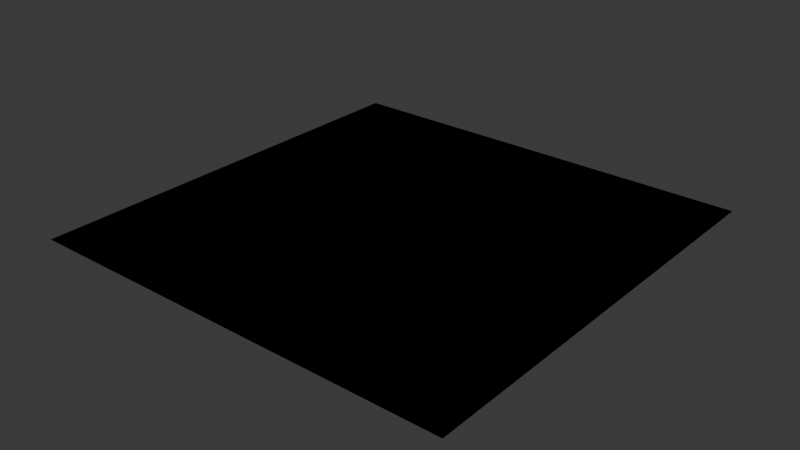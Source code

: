 # Source: shader_resources.blend  (saved by Blender 5.0.119; exported with 4.5.12 LTS)
import bpy
from mathutils import Matrix  # noqa: F401  (used for matrix-valued properties, if any)

bpy.ops.wm.read_factory_settings(use_empty=True)
scene = bpy.context.scene
scene.name = 'Scene'

# ---- collections
col_collection = bpy.data.collections.new('Collection'); scene.collection.children.link(col_collection)

# ---- materials (node trees are filled in below, after node groups)
mat_material = bpy.data.materials.new('Material')
mat_material.use_backface_culling_lightprobe_volume = False

# ---- node groups
ng_cb_material = bpy.data.node_groups.new('cb_material', 'ShaderNodeTree')
_s = ng_cb_material.interface.new_socket(name='Shader', in_out='OUTPUT', socket_type='NodeSocketShader')
ng_cb_material.interface.new_panel('Texture')
_s = ng_cb_material.interface.new_socket(name='Is Fullbright', in_out='INPUT', socket_type='NodeSocketBool')
_s.description = 'Blender preview only. Enable or disable the lightmap in the scene.'
_s = ng_cb_material.interface.new_socket(name='Use Overlay', in_out='INPUT', socket_type='NodeSocketBool')
_s.description = 'Enable or disable the diffuse overlay. Enable for B3D workflows.'
_s = ng_cb_material.interface.new_socket(name='Use Shine', in_out='INPUT', socket_type='NodeSocketBool')
_s.description = 'Enable or disable specular. Enable for B3D workflows.'
_s = ng_cb_material.interface.new_socket(name='Use Specular Mask', in_out='INPUT', socket_type='NodeSocketBool')
_s.description = 'Blender preview only. Enable or disable the specular mask.'
_s = ng_cb_material.interface.new_socket(name='Diffuse Overlay', in_out='INPUT', socket_type='NodeSocketColor')
_s.description = 'Set a color to multiply with the diffuse.'
_s = ng_cb_material.interface.new_socket(name='Light Map', in_out='INPUT', socket_type='NodeSocketColor')
_s.default_value = (1.0, 1.0, 1.0, 1.0)
_s.description = 'Set a lightmap to multiply with the diffuse. Sets the material as lightmap type in Rmesh or B3D exports'
_s = ng_cb_material.interface.new_socket(name='Diffuse Map', in_out='INPUT', socket_type='NodeSocketColor')
_s.default_value = (1.0, 1.0, 1.0, 1.0)
_s.description = 'Set the base image for the surface. If no alpha is set then this marks the material as opaque type in B3D or Rmesh exports'
_s = ng_cb_material.interface.new_socket(name='Diffuse Map Alpha', in_out='INPUT', socket_type='NodeSocketFloat')
_s.default_value = 1.0
_s.min_value = 0.0
_s.max_value = 1.0
_s.description = 'Set the alpha channel for the base surface. Marks the material as transparent type instead of opaque in B3D or Rmesh exports'
_s = ng_cb_material.interface.new_socket(name='Specular Map', in_out='INPUT', socket_type='NodeSocketColor')
_s.description = 'Blender preview only. Color of specular texture and shine value are multiplied to produce the final output'
_s = ng_cb_material.interface.new_socket(name='Normal Map', in_out='INPUT', socket_type='NodeSocketColor')
_s.default_value = (0.5, 0.5, 1.0, 1.0)
_s.description = 'Blender preview only. Rmesh files when loaded by the game will attempt to find a relevant normal by taking the name of the diffuse and adding "bump" at the end'
_s = ng_cb_material.interface.new_socket(name='Normal Strength', in_out='INPUT', socket_type='NodeSocketFloat')
_s.default_value = 1.0
_s.description = 'Blender preview only. Rmesh files when loaded by the game will attempt to find a relevant normal by taking the name of the diffuse and adding "bump" at the end'
_s = ng_cb_material.interface.new_socket(name='Emission Map', in_out='INPUT', socket_type='NodeSocketColor')
_s.description = 'Blender preview only. '
_s = ng_cb_material.interface.new_socket(name='Emission Strength', in_out='INPUT', socket_type='NodeSocketFloat')
_s.description = 'Blender preview only. '
_s = ng_cb_material.interface.new_socket(name='Shine', in_out='INPUT', socket_type='NodeSocketFloat')
_s.min_value = 0.0
_s.max_value = 1.0
_s.description = 'B3D workflow only. Controls object specular. Color of specular mask and shine value are multiplied to produce the final output'
_s = ng_cb_material.interface.new_socket(name='Blend Type', in_out='INPUT', socket_type='NodeSocketInt')
_s.default_value = 1
_s.min_value = 0
_s.max_value = 2
_s.description = 'B3D workflow only. alpha = 0, multiply = 1, add = 2'
_s = ng_cb_material.interface.new_socket(name='Full Bright', in_out='INPUT', socket_type='NodeSocketBool')
_s.description = 'B3D workflow only'
_s = ng_cb_material.interface.new_socket(name='Use Vertex Colors Instead Of Brush Color', in_out='INPUT', socket_type='NodeSocketBool')
_s.description = 'B3D workflow only'
_s = ng_cb_material.interface.new_socket(name='Flat Shaded', in_out='INPUT', socket_type='NodeSocketBool')
_s.description = 'B3D workflow only'
_s = ng_cb_material.interface.new_socket(name='Disable Fog', in_out='INPUT', socket_type='NodeSocketBool')
_s.description = 'B3D workflow only'
_s = ng_cb_material.interface.new_socket(name='Disable Backface Culling', in_out='INPUT', socket_type='NodeSocketBool')
_s.description = 'B3D workflow only'
_s = ng_cb_material.interface.new_socket(name='Unknown 5', in_out='INPUT', socket_type='NodeSocketBool')
_s.description = 'B3D workflow only. Potentially a bug from early development and not a real flag. Used by the 173 b3d map file'
_N = ng_cb_material.nodes; _L = ng_cb_material.links
n0 = _N.new('NodeGroupOutput'); n0.name = 'Group Output'; n0.location = (4900, -200)
n1 = _N.new('NodeGroupInput'); n1.name = 'Group Input'; n1.location = (-4140, -700)
n1.width = 216
n2 = _N.new('NodeGroupOutput'); n2.name = 'Group Output.001'; n2.location = (-2280, -660)
n3 = _N.new('ShaderNodeBsdfPrincipled'); n3.name = 'Principled BSDF'; n3.location = (-2900, -672)
n3.inputs[28].default_value = 1.0
n4 = _N.new('ShaderNodeNormalMap'); n4.name = 'Normal Map'; n4.location = (-3080, -920)
n5 = _N.new('ShaderNodeMix'); n5.name = 'Mix.001'; n5.location = (-3780, -680)
n5.data_type = 'RGBA'
n5.blend_type = 'MULTIPLY'
n6 = _N.new('ShaderNodeMix'); n6.name = 'Mix.002'; n6.location = (-3460, -680)
n6.data_type = 'RGBA'
n6.blend_type = 'MULTIPLY'
n6.inputs[0].default_value = 1.0
n7 = _N.new('ShaderNodeGamma'); n7.name = 'Gamma'; n7.location = (-3300, -680)
n8 = _N.new('ShaderNodeEmission'); n8.name = 'Emission'; n8.location = (-2860, -1260)
n9 = _N.new('ShaderNodeLightPath'); n9.name = 'Light Path'; n9.location = (-2860, -1400)
n10 = _N.new('ShaderNodeMixShader'); n10.name = 'Mix Shader.001'; n10.location = (-2440, -660)
n11 = _N.new('ShaderNodeMix'); n11.name = 'Mix.003'; n11.location = (-3140, -680)
n11.data_type = 'RGBA'
n12 = _N.new('ShaderNodeMix'); n12.name = 'Mix.004'; n12.location = (-3620, -680)
n12.data_type = 'RGBA'
n13 = _N.new('ShaderNodeMath'); n13.name = 'Math'; n13.location = (-3580, -1140)
n13.operation = 'MULTIPLY'
n14 = _N.new('ShaderNodeMix'); n14.name = 'Mix'; n14.location = (-3780, -1280)
n15 = _N.new('ShaderNodeMix'); n15.name = 'Mix.005'; n15.location = (-3800, -1040)
n15.inputs[2].default_value = 1.0
_L.new(n4.outputs[0], n3.inputs[5])
_L.new(n1.outputs[10], n4.inputs[0])
_L.new(n1.outputs[9], n4.inputs[1])
_L.new(n6.outputs[2], n7.inputs[0])
_L.new(n1.outputs[5], n6.inputs[7])
_L.new(n1.outputs[7], n3.inputs[4])
_L.new(n1.outputs[12], n8.inputs[1])
_L.new(n10.outputs[0], n2.inputs[0])
_L.new(n9.outputs[0], n10.inputs[0])
_L.new(n3.outputs[0], n10.inputs[2])
_L.new(n8.outputs[0], n10.inputs[1])
_L.new(n7.outputs[0], n11.inputs[6])
_L.new(n1.outputs[11], n3.inputs[27])
_L.new(n12.outputs[2], n6.inputs[6])
_L.new(n12.outputs[2], n11.inputs[7])
_L.new(n5.outputs[2], n12.inputs[6])
_L.new(n1.outputs[6], n12.inputs[7])
_L.new(n1.outputs[1], n12.inputs[0])
_L.new(n1.outputs[6], n5.inputs[6])
_L.new(n1.outputs[4], n5.inputs[7])
_L.new(n1.outputs[1], n5.inputs[0])
_L.new(n1.outputs[11], n8.inputs[0])
_L.new(n1.outputs[0], n11.inputs[0])
_L.new(n11.outputs[2], n3.inputs[0])
_L.new(n1.outputs[3], n15.inputs[0])
_L.new(n1.outputs[2], n14.inputs[0])
_L.new(n14.outputs[0], n13.inputs[1])
_L.new(n15.outputs[0], n13.inputs[0])
_L.new(n13.outputs[0], n3.inputs[13])
_L.new(n1.outputs[13], n14.inputs[3])
_L.new(n1.outputs[8], n15.inputs[3])
n2.is_active_output = True

# ---- material node trees
mat_material.use_nodes = True; mat_material.node_tree.nodes.clear()
_N = mat_material.node_tree.nodes; _L = mat_material.node_tree.links
n0 = _N.new('ShaderNodeOutputMaterial'); n0.name = 'Material Output'; n0.location = (280, 300)
n1 = _N.new('ShaderNodeGroup'); n1.name = 'b3d_material'; n1.location = (-3000, 760)
n1.width = 400
n1.node_tree = ng_cb_material
n1.inputs[0].default_value = False
n1.inputs[1].default_value = False
n1.inputs[2].default_value = False
n1.inputs[3].default_value = False
n1.inputs[4].default_value = (0.0, 0.0, 0.0, 1.0)
n1.inputs[5].default_value = (1.0, 1.0, 1.0, 1.0)
n1.inputs[6].default_value = (1.0, 1.0, 1.0, 1.0)
n1.inputs[7].default_value = 1.0
n1.inputs[8].default_value = (0.0, 0.0, 0.0, 1.0)
n1.inputs[9].default_value = (0.5, 0.5, 1.0, 1.0)
n1.inputs[10].default_value = 1.0
n1.inputs[11].default_value = (0.0, 0.0, 0.0, 1.0)
n1.inputs[12].default_value = 0.0
n1.inputs[13].default_value = 0.0
n1.inputs[14].default_value = 1
n1.inputs[15].default_value = False
n1.inputs[16].default_value = False
n1.inputs[17].default_value = False
n1.inputs[18].default_value = False
n1.inputs[19].default_value = False
n1.inputs[20].default_value = False
n0.is_active_output = True

# ---- world
world_world = bpy.data.worlds.new('World'); scene.world = world_world
world_world.use_nodes = True; world_world.node_tree.nodes.clear()
_N = world_world.node_tree.nodes; _L = world_world.node_tree.links
n0 = _N.new('ShaderNodeOutputWorld'); n0.name = 'World Output'; n0.location = (300, 300)
n1 = _N.new('ShaderNodeBackground'); n1.name = 'Background'; n1.location = (10, 300)
n1.inputs[0].default_value = (0.05088, 0.05088, 0.05088, 1.0)
_L.new(n1.outputs[0], n0.inputs[0])
n0.is_active_output = True
world_world.color = (0.05088, 0.05088, 0.05088)
world_world.use_sun_shadow = False
world_world.sun_shadow_jitter_overblur = 0.0

# ---- meshes
me_plane_001 = bpy.data.meshes.new('Plane.001')
me_plane_001.from_pydata([(-1.0, -1.0, 0.0), (1.0, -1.0, 0.0), (-1.0, 1.0, 0.0), (1.0, 1.0, 0.0)], [], [(0, 1, 3, 2)])
_uv = me_plane_001.uv_layers.new(name='UVMap')
_uv.uv.foreach_set('vector', [0.0, 0.0, 1.0, 0.0, 1.0, 1.0, 0.0, 1.0])
me_plane_001.materials.append(mat_material)
me_plane_001.update()

# ---- objects
ob_plane = bpy.data.objects.new('Plane', me_plane_001)

# ---- transforms, parenting, visibility, modifiers, constraints
ob_plane.location = (0.0, 0.0, 0.0)

# ---- collection membership
col_collection.objects.link(ob_plane)

# ---- scene / render settings (as saved in the file)
scene.frame_start = 1; scene.frame_end = 250; scene.frame_set(50)
scene.render.engine = 'CYCLES'
scene.render.bake_bias = 0.0
scene.render.bake_samples = 0
scene.cycles.sampling_pattern = 'TABULATED_SOBOL'
bpy.context.view_layer.update()

# ---- added for rendering (the .blend has no active camera and no usable light): camera, sun
cam_auto = bpy.data.cameras.new('AutoCamera')
cam_auto.lens = 50.0
cam_auto.sensor_width = 36.0
cam_auto.clip_end = 1000.0
ob_auto_camera = bpy.data.objects.new('AutoCamera', cam_auto)
scene.collection.objects.link(ob_auto_camera)
ob_auto_camera.location = (2.61693, -3.14032, 2.09354)
ob_auto_camera.rotation_euler = (1.09748, -7.21219e-08, 0.694738)
scene.camera = ob_auto_camera
light_auto_sun = bpy.data.lights.new('AutoSun', 'SUN')
light_auto_sun.energy = 3.0
light_auto_sun.angle = 0.0523599
ob_auto_sun = bpy.data.objects.new('AutoSun', light_auto_sun)
scene.collection.objects.link(ob_auto_sun)
ob_auto_sun.rotation_euler = (0.872665, 0.174533, 0.523599)
bpy.context.view_layer.update()
